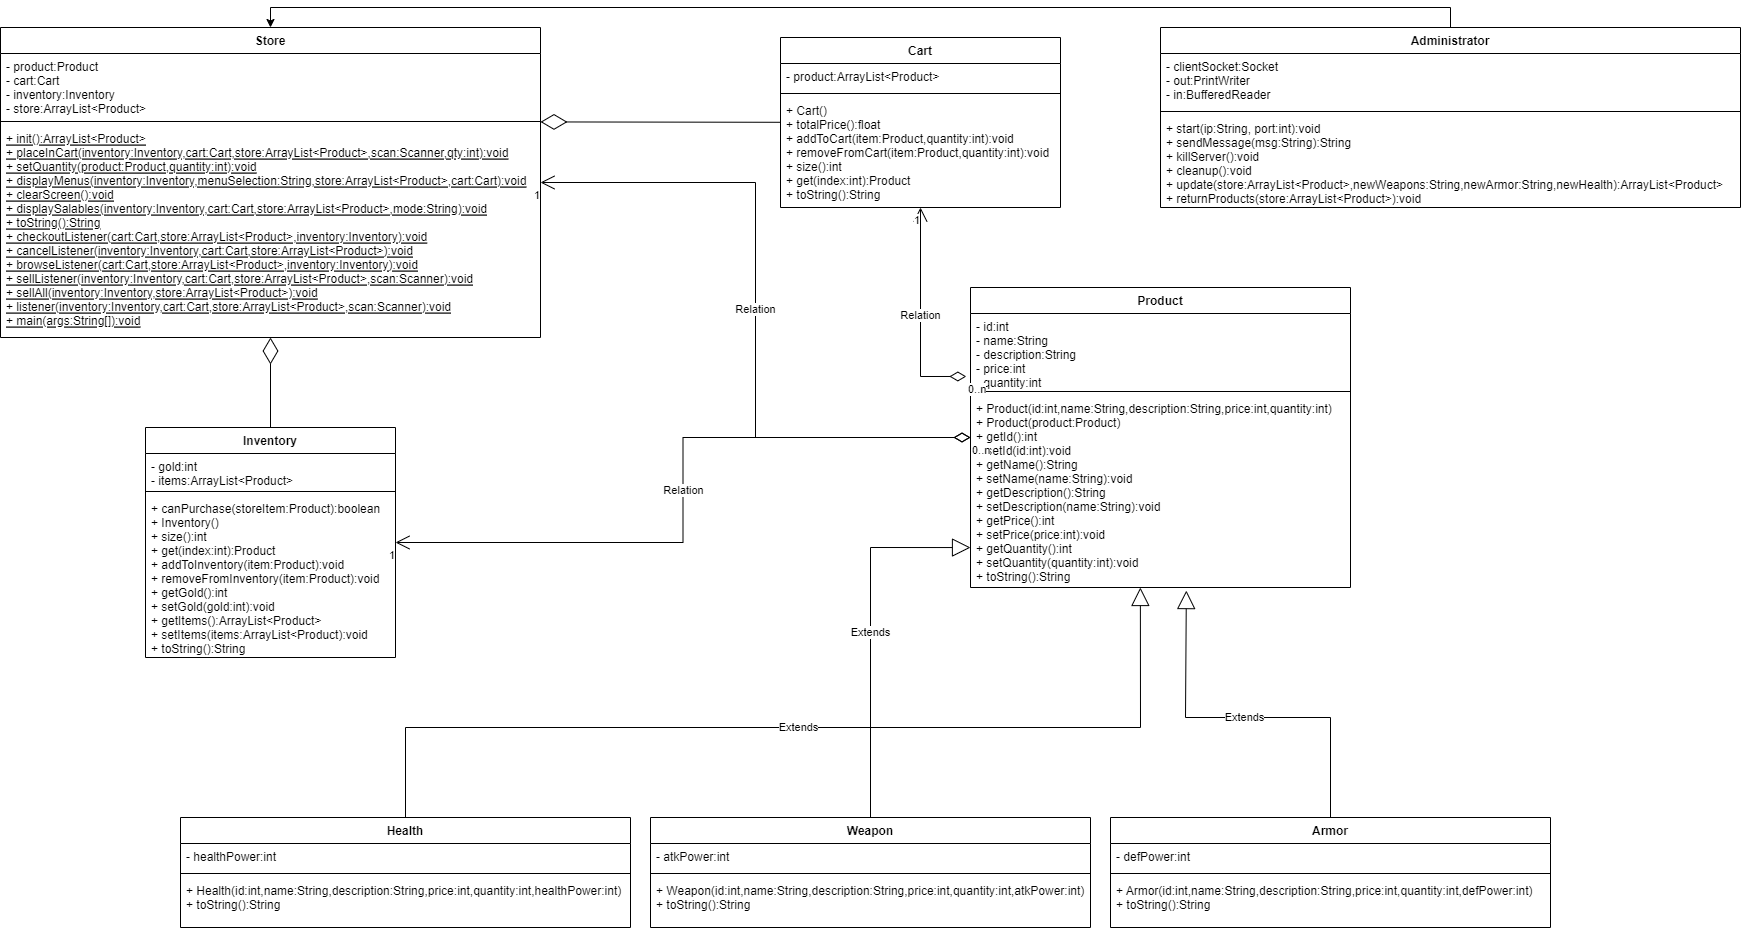

The diagram above was exported from draw.io. Its source (the exported page's mxGraphModel, read from the mxfile embedded in the PNG):
<mxGraphModel dx="2062" dy="796" grid="1" gridSize="10" guides="1" tooltips="1" connect="1" arrows="1" fold="1" page="1" pageScale="1" pageWidth="850" pageHeight="1100" background="none" math="0" shadow="0">
  <root>
    <mxCell id="0" />
    <mxCell id="1" parent="0" />
    <mxCell id="2si9FF5MOA9eJf3rcEIo-1" value="Store" style="swimlane;fontStyle=1;align=center;verticalAlign=top;childLayout=stackLayout;horizontal=1;startSize=26;horizontalStack=0;resizeParent=1;resizeParentMax=0;resizeLast=0;collapsible=1;marginBottom=0;" parent="1" vertex="1">
      <mxGeometry x="20" y="60" width="540" height="310" as="geometry" />
    </mxCell>
    <mxCell id="2si9FF5MOA9eJf3rcEIo-2" value="- product:Product&#10;- cart:Cart&#10;- inventory:Inventory&#10;- store:ArrayList&lt;Product&gt;" style="text;strokeColor=none;fillColor=none;align=left;verticalAlign=top;spacingLeft=4;spacingRight=4;overflow=hidden;rotatable=0;points=[[0,0.5],[1,0.5]];portConstraint=eastwest;fontStyle=0" parent="2si9FF5MOA9eJf3rcEIo-1" vertex="1">
      <mxGeometry y="26" width="540" height="64" as="geometry" />
    </mxCell>
    <mxCell id="2si9FF5MOA9eJf3rcEIo-3" value="" style="line;strokeWidth=1;fillColor=none;align=left;verticalAlign=middle;spacingTop=-1;spacingLeft=3;spacingRight=3;rotatable=0;labelPosition=right;points=[];portConstraint=eastwest;" parent="2si9FF5MOA9eJf3rcEIo-1" vertex="1">
      <mxGeometry y="90" width="540" height="8" as="geometry" />
    </mxCell>
    <mxCell id="2si9FF5MOA9eJf3rcEIo-4" value="+ init():ArrayList&lt;Product&gt;&#10;+ placeInCart(inventory:Inventory,cart:Cart,store:ArrayList&lt;Product&gt;,scan:Scanner,qty:int):void&#10;+ setQuantity(product:Product,quantity:int):void&#10;+ displayMenus(inventory:Inventory,menuSelection:String,store:ArrayList&lt;Product&gt;,cart:Cart):void&#10;+ clearScreen():void&#10;+ displaySalables(inventory:Inventory,cart:Cart,store:ArrayList&lt;Product&gt;,mode:String):void&#10;+ toString():String&#10;+ checkoutListener(cart:Cart,store:ArrayList&lt;Product&gt;,inventory:Inventory):void&#10;+ cancelListener(inventory:Inventory,cart:Cart,store:ArrayList&lt;Product&gt;):void&#10;+ browseListener(cart:Cart,store:ArrayList&lt;Product&gt;,inventory:Inventory):void&#10;+ sellListener(inventory:Inventory,cart:Cart,store:ArrayList&lt;Product&gt;,scan:Scanner):void&#10;+ sellAll(inventory:Inventory,store:ArrayList&lt;Product&gt;):void&#10;+ listener(inventory:Inventory,cart:Cart,store:ArrayList&lt;Product&gt;,scan:Scanner):void&#10;+ main(args:String[]):void" style="text;strokeColor=none;fillColor=none;align=left;verticalAlign=top;spacingLeft=4;spacingRight=4;overflow=hidden;rotatable=0;points=[[0,0.5],[1,0.5]];portConstraint=eastwest;fontStyle=4" parent="2si9FF5MOA9eJf3rcEIo-1" vertex="1">
      <mxGeometry y="98" width="540" height="212" as="geometry" />
    </mxCell>
    <mxCell id="2si9FF5MOA9eJf3rcEIo-7" value="Inventory" style="swimlane;fontStyle=1;align=center;verticalAlign=top;childLayout=stackLayout;horizontal=1;startSize=26;horizontalStack=0;resizeParent=1;resizeParentMax=0;resizeLast=0;collapsible=1;marginBottom=0;" parent="1" vertex="1">
      <mxGeometry x="165" y="460" width="250" height="230" as="geometry" />
    </mxCell>
    <mxCell id="2si9FF5MOA9eJf3rcEIo-8" value="- gold:int&#10;- items:ArrayList&lt;Product&gt;" style="text;strokeColor=none;fillColor=none;align=left;verticalAlign=top;spacingLeft=4;spacingRight=4;overflow=hidden;rotatable=0;points=[[0,0.5],[1,0.5]];portConstraint=eastwest;" parent="2si9FF5MOA9eJf3rcEIo-7" vertex="1">
      <mxGeometry y="26" width="250" height="34" as="geometry" />
    </mxCell>
    <mxCell id="2si9FF5MOA9eJf3rcEIo-9" value="" style="line;strokeWidth=1;fillColor=none;align=left;verticalAlign=middle;spacingTop=-1;spacingLeft=3;spacingRight=3;rotatable=0;labelPosition=right;points=[];portConstraint=eastwest;" parent="2si9FF5MOA9eJf3rcEIo-7" vertex="1">
      <mxGeometry y="60" width="250" height="8" as="geometry" />
    </mxCell>
    <mxCell id="2si9FF5MOA9eJf3rcEIo-10" value="+ canPurchase(storeItem:Product):boolean&#10;+ Inventory()&#10;+ size():int&#10;+ get(index:int):Product&#10;+ addToInventory(item:Product):void&#10;+ removeFromInventory(item:Product):void&#10;+ getGold():int&#10;+ setGold(gold:int):void&#10;+ getItems():ArrayList&lt;Product&gt;&#10;+ setItems(items:ArrayList&lt;Product):void&#10;+ toString():String" style="text;strokeColor=none;fillColor=none;align=left;verticalAlign=top;spacingLeft=4;spacingRight=4;overflow=hidden;rotatable=0;points=[[0,0.5],[1,0.5]];portConstraint=eastwest;" parent="2si9FF5MOA9eJf3rcEIo-7" vertex="1">
      <mxGeometry y="68" width="250" height="162" as="geometry" />
    </mxCell>
    <mxCell id="2si9FF5MOA9eJf3rcEIo-11" value="Product" style="swimlane;fontStyle=1;align=center;verticalAlign=top;childLayout=stackLayout;horizontal=1;startSize=26;horizontalStack=0;resizeParent=1;resizeParentMax=0;resizeLast=0;collapsible=1;marginBottom=0;" parent="1" vertex="1">
      <mxGeometry x="990" y="320" width="380" height="300" as="geometry" />
    </mxCell>
    <mxCell id="2si9FF5MOA9eJf3rcEIo-12" value="- id:int&#10;- name:String&#10;- description:String&#10;- price:int&#10;- quantity:int" style="text;strokeColor=none;fillColor=none;align=left;verticalAlign=top;spacingLeft=4;spacingRight=4;overflow=hidden;rotatable=0;points=[[0,0.5],[1,0.5]];portConstraint=eastwest;" parent="2si9FF5MOA9eJf3rcEIo-11" vertex="1">
      <mxGeometry y="26" width="380" height="74" as="geometry" />
    </mxCell>
    <mxCell id="2si9FF5MOA9eJf3rcEIo-13" value="" style="line;strokeWidth=1;fillColor=none;align=left;verticalAlign=middle;spacingTop=-1;spacingLeft=3;spacingRight=3;rotatable=0;labelPosition=right;points=[];portConstraint=eastwest;" parent="2si9FF5MOA9eJf3rcEIo-11" vertex="1">
      <mxGeometry y="100" width="380" height="8" as="geometry" />
    </mxCell>
    <mxCell id="2si9FF5MOA9eJf3rcEIo-14" value="+ Product(id:int,name:String,description:String,price:int,quantity:int)&#10;+ Product(product:Product)&#10;+ getId():int&#10;+ setId(id:int):void&#10;+ getName():String&#10;+ setName(name:String):void&#10;+ getDescription():String&#10;+ setDescription(name:String):void&#10;+ getPrice():int&#10;+ setPrice(price:int):void&#10;+ getQuantity():int&#10;+ setQuantity(quantity:int):void&#10;+ toString():String" style="text;strokeColor=none;fillColor=none;align=left;verticalAlign=top;spacingLeft=4;spacingRight=4;overflow=hidden;rotatable=0;points=[[0,0.5],[1,0.5]];portConstraint=eastwest;" parent="2si9FF5MOA9eJf3rcEIo-11" vertex="1">
      <mxGeometry y="108" width="380" height="192" as="geometry" />
    </mxCell>
    <mxCell id="2si9FF5MOA9eJf3rcEIo-15" value="Cart" style="swimlane;fontStyle=1;align=center;verticalAlign=top;childLayout=stackLayout;horizontal=1;startSize=26;horizontalStack=0;resizeParent=1;resizeParentMax=0;resizeLast=0;collapsible=1;marginBottom=0;" parent="1" vertex="1">
      <mxGeometry x="800" y="70" width="280" height="170" as="geometry" />
    </mxCell>
    <mxCell id="2si9FF5MOA9eJf3rcEIo-16" value="- product:ArrayList&lt;Product&gt;" style="text;strokeColor=none;fillColor=none;align=left;verticalAlign=top;spacingLeft=4;spacingRight=4;overflow=hidden;rotatable=0;points=[[0,0.5],[1,0.5]];portConstraint=eastwest;" parent="2si9FF5MOA9eJf3rcEIo-15" vertex="1">
      <mxGeometry y="26" width="280" height="26" as="geometry" />
    </mxCell>
    <mxCell id="2si9FF5MOA9eJf3rcEIo-17" value="" style="line;strokeWidth=1;fillColor=none;align=left;verticalAlign=middle;spacingTop=-1;spacingLeft=3;spacingRight=3;rotatable=0;labelPosition=right;points=[];portConstraint=eastwest;" parent="2si9FF5MOA9eJf3rcEIo-15" vertex="1">
      <mxGeometry y="52" width="280" height="8" as="geometry" />
    </mxCell>
    <mxCell id="2si9FF5MOA9eJf3rcEIo-18" value="+ Cart()&#10;+ totalPrice():float&#10;+ addToCart(item:Product,quantity:int):void&#10;+ removeFromCart(item:Product,quantity:int):void&#10;+ size():int&#10;+ get(index:int):Product&#10;+ toString():String" style="text;strokeColor=none;fillColor=none;align=left;verticalAlign=top;spacingLeft=4;spacingRight=4;overflow=hidden;rotatable=0;points=[[0,0.5],[1,0.5]];portConstraint=eastwest;" parent="2si9FF5MOA9eJf3rcEIo-15" vertex="1">
      <mxGeometry y="60" width="280" height="110" as="geometry" />
    </mxCell>
    <mxCell id="2si9FF5MOA9eJf3rcEIo-19" value="Armor" style="swimlane;fontStyle=1;align=center;verticalAlign=top;childLayout=stackLayout;horizontal=1;startSize=26;horizontalStack=0;resizeParent=1;resizeParentMax=0;resizeLast=0;collapsible=1;marginBottom=0;" parent="1" vertex="1">
      <mxGeometry x="1130" y="850" width="440" height="110" as="geometry" />
    </mxCell>
    <mxCell id="2si9FF5MOA9eJf3rcEIo-20" value="- defPower:int" style="text;strokeColor=none;fillColor=none;align=left;verticalAlign=top;spacingLeft=4;spacingRight=4;overflow=hidden;rotatable=0;points=[[0,0.5],[1,0.5]];portConstraint=eastwest;" parent="2si9FF5MOA9eJf3rcEIo-19" vertex="1">
      <mxGeometry y="26" width="440" height="26" as="geometry" />
    </mxCell>
    <mxCell id="2si9FF5MOA9eJf3rcEIo-21" value="" style="line;strokeWidth=1;fillColor=none;align=left;verticalAlign=middle;spacingTop=-1;spacingLeft=3;spacingRight=3;rotatable=0;labelPosition=right;points=[];portConstraint=eastwest;" parent="2si9FF5MOA9eJf3rcEIo-19" vertex="1">
      <mxGeometry y="52" width="440" height="8" as="geometry" />
    </mxCell>
    <mxCell id="2si9FF5MOA9eJf3rcEIo-22" value="+ Armor(id:int,name:String,description:String,price:int,quantity:int,defPower:int)&#10;+ toString():String" style="text;strokeColor=none;fillColor=none;align=left;verticalAlign=top;spacingLeft=4;spacingRight=4;overflow=hidden;rotatable=0;points=[[0,0.5],[1,0.5]];portConstraint=eastwest;" parent="2si9FF5MOA9eJf3rcEIo-19" vertex="1">
      <mxGeometry y="60" width="440" height="50" as="geometry" />
    </mxCell>
    <mxCell id="xOPtziAs_W5sFR4xMN-S-1" value="Health" style="swimlane;fontStyle=1;align=center;verticalAlign=top;childLayout=stackLayout;horizontal=1;startSize=26;horizontalStack=0;resizeParent=1;resizeParentMax=0;resizeLast=0;collapsible=1;marginBottom=0;" parent="1" vertex="1">
      <mxGeometry x="200" y="850" width="450" height="110" as="geometry" />
    </mxCell>
    <mxCell id="xOPtziAs_W5sFR4xMN-S-2" value="- healthPower:int" style="text;strokeColor=none;fillColor=none;align=left;verticalAlign=top;spacingLeft=4;spacingRight=4;overflow=hidden;rotatable=0;points=[[0,0.5],[1,0.5]];portConstraint=eastwest;" parent="xOPtziAs_W5sFR4xMN-S-1" vertex="1">
      <mxGeometry y="26" width="450" height="26" as="geometry" />
    </mxCell>
    <mxCell id="xOPtziAs_W5sFR4xMN-S-3" value="" style="line;strokeWidth=1;fillColor=none;align=left;verticalAlign=middle;spacingTop=-1;spacingLeft=3;spacingRight=3;rotatable=0;labelPosition=right;points=[];portConstraint=eastwest;" parent="xOPtziAs_W5sFR4xMN-S-1" vertex="1">
      <mxGeometry y="52" width="450" height="8" as="geometry" />
    </mxCell>
    <mxCell id="xOPtziAs_W5sFR4xMN-S-4" value="+ Health(id:int,name:String,description:String,price:int,quantity:int,healthPower:int)&#10;+ toString():String" style="text;strokeColor=none;fillColor=none;align=left;verticalAlign=top;spacingLeft=4;spacingRight=4;overflow=hidden;rotatable=0;points=[[0,0.5],[1,0.5]];portConstraint=eastwest;" parent="xOPtziAs_W5sFR4xMN-S-1" vertex="1">
      <mxGeometry y="60" width="450" height="50" as="geometry" />
    </mxCell>
    <mxCell id="xOPtziAs_W5sFR4xMN-S-5" value="Weapon" style="swimlane;fontStyle=1;align=center;verticalAlign=top;childLayout=stackLayout;horizontal=1;startSize=26;horizontalStack=0;resizeParent=1;resizeParentMax=0;resizeLast=0;collapsible=1;marginBottom=0;" parent="1" vertex="1">
      <mxGeometry x="670" y="850" width="440" height="110" as="geometry" />
    </mxCell>
    <mxCell id="xOPtziAs_W5sFR4xMN-S-6" value="- atkPower:int" style="text;strokeColor=none;fillColor=none;align=left;verticalAlign=top;spacingLeft=4;spacingRight=4;overflow=hidden;rotatable=0;points=[[0,0.5],[1,0.5]];portConstraint=eastwest;" parent="xOPtziAs_W5sFR4xMN-S-5" vertex="1">
      <mxGeometry y="26" width="440" height="26" as="geometry" />
    </mxCell>
    <mxCell id="xOPtziAs_W5sFR4xMN-S-7" value="" style="line;strokeWidth=1;fillColor=none;align=left;verticalAlign=middle;spacingTop=-1;spacingLeft=3;spacingRight=3;rotatable=0;labelPosition=right;points=[];portConstraint=eastwest;" parent="xOPtziAs_W5sFR4xMN-S-5" vertex="1">
      <mxGeometry y="52" width="440" height="8" as="geometry" />
    </mxCell>
    <mxCell id="xOPtziAs_W5sFR4xMN-S-8" value="+ Weapon(id:int,name:String,description:String,price:int,quantity:int,atkPower:int)&#10;+ toString():String" style="text;strokeColor=none;fillColor=none;align=left;verticalAlign=top;spacingLeft=4;spacingRight=4;overflow=hidden;rotatable=0;points=[[0,0.5],[1,0.5]];portConstraint=eastwest;" parent="xOPtziAs_W5sFR4xMN-S-5" vertex="1">
      <mxGeometry y="60" width="440" height="50" as="geometry" />
    </mxCell>
    <mxCell id="xOPtziAs_W5sFR4xMN-S-9" value="Extends" style="endArrow=block;endSize=16;endFill=0;html=1;rounded=0;exitX=0.5;exitY=0;exitDx=0;exitDy=0;entryX=0;entryY=0.792;entryDx=0;entryDy=0;entryPerimeter=0;" parent="1" source="xOPtziAs_W5sFR4xMN-S-5" target="2si9FF5MOA9eJf3rcEIo-14" edge="1">
      <mxGeometry width="160" relative="1" as="geometry">
        <mxPoint x="890" y="820" as="sourcePoint" />
        <mxPoint x="890" y="440" as="targetPoint" />
        <Array as="points">
          <mxPoint x="890" y="580" />
        </Array>
      </mxGeometry>
    </mxCell>
    <mxCell id="xOPtziAs_W5sFR4xMN-S-10" value="Extends" style="endArrow=block;endSize=16;endFill=0;html=1;rounded=0;exitX=0.5;exitY=0;exitDx=0;exitDy=0;entryX=0.447;entryY=1;entryDx=0;entryDy=0;entryPerimeter=0;" parent="1" source="xOPtziAs_W5sFR4xMN-S-1" target="2si9FF5MOA9eJf3rcEIo-14" edge="1">
      <mxGeometry width="160" relative="1" as="geometry">
        <mxPoint x="460" y="740" as="sourcePoint" />
        <mxPoint x="620" y="740" as="targetPoint" />
        <Array as="points">
          <mxPoint x="425" y="760" />
          <mxPoint x="1160" y="760" />
        </Array>
      </mxGeometry>
    </mxCell>
    <mxCell id="xOPtziAs_W5sFR4xMN-S-11" value="Extends" style="endArrow=block;endSize=16;endFill=0;html=1;rounded=0;exitX=0.5;exitY=0;exitDx=0;exitDy=0;entryX=0.568;entryY=1.016;entryDx=0;entryDy=0;entryPerimeter=0;" parent="1" source="2si9FF5MOA9eJf3rcEIo-19" target="2si9FF5MOA9eJf3rcEIo-14" edge="1">
      <mxGeometry width="160" relative="1" as="geometry">
        <mxPoint x="1340" y="800" as="sourcePoint" />
        <mxPoint x="1500" y="800" as="targetPoint" />
        <Array as="points">
          <mxPoint x="1350" y="750" />
          <mxPoint x="1205" y="750" />
        </Array>
      </mxGeometry>
    </mxCell>
    <mxCell id="xOPtziAs_W5sFR4xMN-S-12" value="Relation" style="endArrow=open;html=1;endSize=12;startArrow=diamondThin;startSize=14;startFill=0;edgeStyle=orthogonalEdgeStyle;rounded=0;exitX=-0.011;exitY=0.851;exitDx=0;exitDy=0;exitPerimeter=0;" parent="1" source="2si9FF5MOA9eJf3rcEIo-12" target="2si9FF5MOA9eJf3rcEIo-15" edge="1">
      <mxGeometry relative="1" as="geometry">
        <mxPoint x="780" y="330" as="sourcePoint" />
        <mxPoint x="940" y="330" as="targetPoint" />
      </mxGeometry>
    </mxCell>
    <mxCell id="xOPtziAs_W5sFR4xMN-S-13" value="0..n" style="edgeLabel;resizable=0;html=1;align=left;verticalAlign=top;" parent="xOPtziAs_W5sFR4xMN-S-12" connectable="0" vertex="1">
      <mxGeometry x="-1" relative="1" as="geometry" />
    </mxCell>
    <mxCell id="xOPtziAs_W5sFR4xMN-S-14" value="1" style="edgeLabel;resizable=0;html=1;align=right;verticalAlign=top;" parent="xOPtziAs_W5sFR4xMN-S-12" connectable="0" vertex="1">
      <mxGeometry x="1" relative="1" as="geometry" />
    </mxCell>
    <mxCell id="xOPtziAs_W5sFR4xMN-S-15" value="Relation" style="endArrow=open;html=1;endSize=12;startArrow=diamondThin;startSize=14;startFill=0;edgeStyle=orthogonalEdgeStyle;rounded=0;" parent="1" source="2si9FF5MOA9eJf3rcEIo-11" target="2si9FF5MOA9eJf3rcEIo-7" edge="1">
      <mxGeometry relative="1" as="geometry">
        <mxPoint x="925.8200000000002" y="508.97399999999993" as="sourcePoint" />
        <mxPoint x="880" y="340" as="targetPoint" />
      </mxGeometry>
    </mxCell>
    <mxCell id="xOPtziAs_W5sFR4xMN-S-16" value="0..n" style="edgeLabel;resizable=0;html=1;align=left;verticalAlign=top;" parent="xOPtziAs_W5sFR4xMN-S-15" connectable="0" vertex="1">
      <mxGeometry x="-1" relative="1" as="geometry" />
    </mxCell>
    <mxCell id="xOPtziAs_W5sFR4xMN-S-17" value="1" style="edgeLabel;resizable=0;html=1;align=right;verticalAlign=top;" parent="xOPtziAs_W5sFR4xMN-S-15" connectable="0" vertex="1">
      <mxGeometry x="1" relative="1" as="geometry" />
    </mxCell>
    <mxCell id="xOPtziAs_W5sFR4xMN-S-18" value="Relation" style="endArrow=open;html=1;endSize=12;startArrow=diamondThin;startSize=14;startFill=0;edgeStyle=orthogonalEdgeStyle;rounded=0;" parent="1" source="2si9FF5MOA9eJf3rcEIo-11" target="2si9FF5MOA9eJf3rcEIo-1" edge="1">
      <mxGeometry relative="1" as="geometry">
        <mxPoint x="705.8200000000002" y="288.97399999999993" as="sourcePoint" />
        <mxPoint x="660" y="120" as="targetPoint" />
      </mxGeometry>
    </mxCell>
    <mxCell id="xOPtziAs_W5sFR4xMN-S-19" value="0..n" style="edgeLabel;resizable=0;html=1;align=left;verticalAlign=top;" parent="xOPtziAs_W5sFR4xMN-S-18" connectable="0" vertex="1">
      <mxGeometry x="-1" relative="1" as="geometry" />
    </mxCell>
    <mxCell id="xOPtziAs_W5sFR4xMN-S-20" value="1" style="edgeLabel;resizable=0;html=1;align=right;verticalAlign=top;" parent="xOPtziAs_W5sFR4xMN-S-18" connectable="0" vertex="1">
      <mxGeometry x="1" relative="1" as="geometry" />
    </mxCell>
    <mxCell id="xOPtziAs_W5sFR4xMN-S-21" value="" style="endArrow=diamondThin;endFill=0;endSize=24;html=1;rounded=0;" parent="1" source="2si9FF5MOA9eJf3rcEIo-7" target="2si9FF5MOA9eJf3rcEIo-1" edge="1">
      <mxGeometry width="160" relative="1" as="geometry">
        <mxPoint x="450" y="420" as="sourcePoint" />
        <mxPoint x="610" y="420" as="targetPoint" />
      </mxGeometry>
    </mxCell>
    <mxCell id="xOPtziAs_W5sFR4xMN-S-22" value="" style="endArrow=diamondThin;endFill=0;endSize=24;html=1;rounded=0;" parent="1" source="2si9FF5MOA9eJf3rcEIo-15" target="2si9FF5MOA9eJf3rcEIo-3" edge="1">
      <mxGeometry width="160" relative="1" as="geometry">
        <mxPoint x="710" y="170" as="sourcePoint" />
        <mxPoint x="710" y="80" as="targetPoint" />
      </mxGeometry>
    </mxCell>
    <mxCell id="bHQZqxUieZnG-JB4CeVp-7" style="edgeStyle=orthogonalEdgeStyle;rounded=0;orthogonalLoop=1;jettySize=auto;html=1;entryX=0.5;entryY=0;entryDx=0;entryDy=0;" parent="1" source="bHQZqxUieZnG-JB4CeVp-1" target="2si9FF5MOA9eJf3rcEIo-1" edge="1">
      <mxGeometry relative="1" as="geometry">
        <Array as="points">
          <mxPoint x="1470" y="40" />
          <mxPoint x="290" y="40" />
        </Array>
      </mxGeometry>
    </mxCell>
    <mxCell id="bHQZqxUieZnG-JB4CeVp-1" value="Administrator" style="swimlane;fontStyle=1;align=center;verticalAlign=top;childLayout=stackLayout;horizontal=1;startSize=26;horizontalStack=0;resizeParent=1;resizeParentMax=0;resizeLast=0;collapsible=1;marginBottom=0;" parent="1" vertex="1">
      <mxGeometry x="1180" y="60" width="580" height="180" as="geometry" />
    </mxCell>
    <mxCell id="bHQZqxUieZnG-JB4CeVp-2" value="- clientSocket:Socket&#10;- out:PrintWriter&#10;- in:BufferedReader" style="text;strokeColor=none;fillColor=none;align=left;verticalAlign=top;spacingLeft=4;spacingRight=4;overflow=hidden;rotatable=0;points=[[0,0.5],[1,0.5]];portConstraint=eastwest;" parent="bHQZqxUieZnG-JB4CeVp-1" vertex="1">
      <mxGeometry y="26" width="580" height="54" as="geometry" />
    </mxCell>
    <mxCell id="bHQZqxUieZnG-JB4CeVp-3" value="" style="line;strokeWidth=1;fillColor=none;align=left;verticalAlign=middle;spacingTop=-1;spacingLeft=3;spacingRight=3;rotatable=0;labelPosition=right;points=[];portConstraint=eastwest;" parent="bHQZqxUieZnG-JB4CeVp-1" vertex="1">
      <mxGeometry y="80" width="580" height="8" as="geometry" />
    </mxCell>
    <mxCell id="bHQZqxUieZnG-JB4CeVp-4" value="+ start(ip:String, port:int):void&#10;+ sendMessage(msg:String):String&#10;+ killServer():void&#10;+ cleanup():void&#10;+ update(store:ArrayList&lt;Product&gt;,newWeapons:String,newArmor:String,newHealth):ArrayList&lt;Product&gt;&#10;+ returnProducts(store:ArrayList&lt;Product&gt;):void&#10;" style="text;strokeColor=none;fillColor=none;align=left;verticalAlign=top;spacingLeft=4;spacingRight=4;overflow=hidden;rotatable=0;points=[[0,0.5],[1,0.5]];portConstraint=eastwest;" parent="bHQZqxUieZnG-JB4CeVp-1" vertex="1">
      <mxGeometry y="88" width="580" height="92" as="geometry" />
    </mxCell>
  </root>
</mxGraphModel>